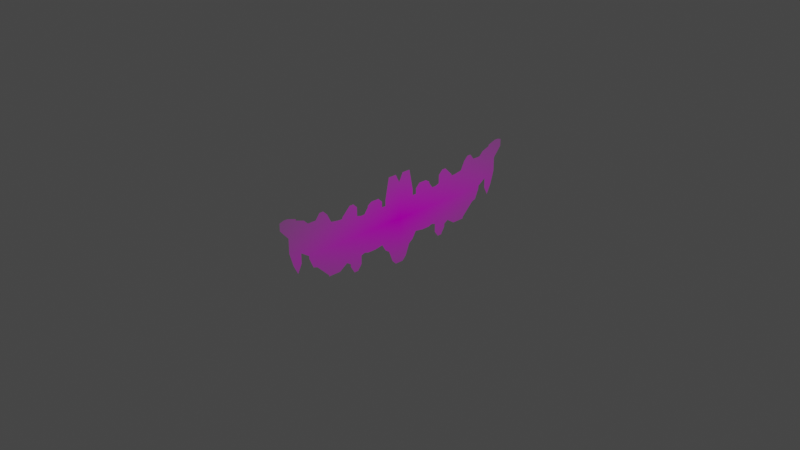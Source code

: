# Source: boss2-v2.blend  (saved by Blender 2.80.75; exported with 4.5.12 LTS)
import bpy
from mathutils import Matrix  # noqa: F401  (used for matrix-valued properties, if any)

bpy.ops.wm.read_factory_settings(use_empty=True)
scene = bpy.context.scene
scene.name = 'Scene'

# ---- collections
col_collection = bpy.data.collections.new('Collection'); scene.collection.children.link(col_collection)

# ---- images (referenced by path relative to the original .blend; pixels are not part of the script)
import os
ASSET_DIR = os.environ.get("B2B_ASSET_DIR", "")  # directory of the original .blend (textures are referenced by path, not embedded)
HERE = os.path.dirname(os.path.abspath(__file__))  # packed textures are extracted next to this script under _unpacked/

def load_image(name, relpath, width, height, colorspace="sRGB"):
    """Load a texture the original file referenced (path relative to the .blend, or extracted next to this script)."""
    p = next((c for c in (os.path.join(HERE, relpath), os.path.join(ASSET_DIR, relpath)) if relpath and os.path.exists(c)), "")
    if p:
        img = bpy.data.images.load(p, check_existing=True)
        img.name = name
    else:  # same state as the original file: an image datablock whose file is absent (Cycles renders it pink)
        img = bpy.data.images.new(name, width, height)
        img.source = "FILE"
        img.filepath = "//" + (relpath or name)
    img.colorspace_settings.name = colorspace
    return img
img_b2_png = load_image('b2.png', 'b2.png', 1024, 1024, 'sRGB')

# ---- materials (node trees are filled in below, after node groups)
mat_b2 = bpy.data.materials.new('b2')
mat_b2.use_transparent_shadow = False

# ---- material node trees
mat_b2.use_nodes = True; mat_b2.node_tree.nodes.clear()
_N = mat_b2.node_tree.nodes; _L = mat_b2.node_tree.links
n0 = _N.new('ShaderNodeOutputMaterial'); n0.name = 'Material Output'; n0.location = (300, 300)
n1 = _N.new('ShaderNodeTexImage'); n1.name = 'Image Texture'; n1.location = (-400, 60)
n1.image = img_b2_png
n1.extension = 'CLIP'
n2 = _N.new('ShaderNodeBsdfDiffuse'); n2.name = 'Diffuse BSDF'; n2.location = (-200, 60)
n3 = _N.new('ShaderNodeBsdfTransparent'); n3.name = 'Transparent BSDF'; n3.location = (-200, 240)
n4 = _N.new('ShaderNodeMixShader'); n4.name = 'Mix Shader'; n4.location = (0, 300)
_L.new(n1.outputs[0], n2.inputs[0])
_L.new(n1.outputs[1], n4.inputs[0])
_L.new(n3.outputs[0], n4.inputs[1])
_L.new(n2.outputs[0], n4.inputs[2])
_L.new(n4.outputs[0], n0.inputs[0])
n0.is_active_output = True

# ---- world
world_world = bpy.data.worlds.new('World'); scene.world = world_world
world_world.use_nodes = True; world_world.node_tree.nodes.clear()
_N = world_world.node_tree.nodes; _L = world_world.node_tree.links
n0 = _N.new('ShaderNodeOutputWorld'); n0.name = 'World Output'; n0.location = (300, 300)
n1 = _N.new('ShaderNodeBackground'); n1.name = 'Background'; n1.location = (10, 300)
n1.inputs[0].default_value = (0.05088, 0.05088, 0.05088, 1.0)
_L.new(n1.outputs[0], n0.inputs[0])
n0.is_active_output = True
world_world.color = (0.05088, 0.05088, 0.05088)
world_world.use_sun_shadow = False
world_world.sun_shadow_jitter_overblur = 0.0

# ---- cameras
cam_camera = bpy.data.cameras.new('Camera')
cam_camera.clip_end = 100.0
cam_camera.ortho_scale = 7.314

# ---- lights
light_light = bpy.data.lights.new('Light', 'POINT')
light_light.transmission_factor = 0.0
light_light.energy = 1000.0
light_light.shadow_soft_size = 0.1
light_light.shadow_maximum_resolution = 0.006
light_light.use_absolute_resolution = True

# ---- meshes
me_b2 = bpy.data.meshes.new('b2')
me_b2.from_pydata([(1.5, 0.4531, 0.0), (1.5, 0.375, 0.0), (-1.5, 0.4531, 0.0), (-1.5, 0.375, 0.0), (-0.04687, -0.5, 0.0), (0.0, -0.5, 0.0), (0.04687, -0.5, 0.0), (0.04688, 0.5, 0.0), (0.1406, 0.5, 0.0), (0.09375, -0.4531, 0.0), (0.6094, -0.3906, 0.0), (0.5625, -0.3906, 0.0), (0.5156, -0.3281, 0.0), (0.1406, -0.3281, 0.0), (0.9375, -0.3125, 0.0), (0.7969, -0.3125, 0.0), (0.6563, -0.3125, 0.0), (0.9375, -0.2969, 0.0), (0.1875, -0.2969, 0.0), (0.75, -0.2812, 0.0), (0.6563, -0.2813, 0.0), (0.7031, -0.25, 0.0), (0.5156, -0.2344, 0.0), (0.4219, -0.2344, 0.0), (0.3281, -0.2344, 0.0), (0.4687, -0.2188, 0.0), (0.2344, -0.2188, 0.0), (1.031, -0.2031, 0.0), (1.078, -0.1563, 0.0), (1.312, -0.1406, 0.0), (1.125, -0.1406, 0.0), (1.359, -0.04688, 0.0), (1.266, -0.04687, 0.0), (1.266, -0.03125, 0.0), (1.172, -0.03125, 0.0), (1.172, 1.304e-08, 0.0), (1.266, 0.0625, 0.0), (1.406, 0.1094, 0.0), (0.5156, 0.2031, 0.0), (0.4687, 0.2031, 0.0), (0.2344, 0.2031, 0.0), (0.1875, 0.2031, 0.0), (0.5625, 0.2188, 0.0), (0.7969, 0.25, 0.0), (0.75, 0.25, 0.0), (1.406, 0.2656, 0.0), (0.8906, 0.2656, 0.0), (0.75, 0.2656, 0.0), (0.4219, 0.2656, 0.0), (0.2344, 0.2656, 0.0), (0.1875, 0.2656, 0.0), (0.4219, 0.2812, 0.0), (0.7031, 0.3125, 0.0), (0.5625, 0.3125, 0.0), (0.375, 0.3125, 0.0), (0.2813, 0.3125, 0.0), (1.172, 0.3438, 0.0), (1.078, 0.3438, 0.0), (-0.04688, 0.5, 0.0), (-0.1406, 0.5, 0.0), (0.9375, 0.3594, 0.0), (0.6562, 0.3594, 0.0), (0.6094, 0.3594, 0.0), (1.219, 0.3906, 0.0), (1.031, 0.4062, 0.0), (0.9844, 0.4063, 0.0), (1.313, 0.4219, 0.0), (1.312, 0.4375, 0.0), (1.453, 0.4688, 0.0), (1.406, 0.4688, 0.0), (-0.09375, -0.4531, 0.0), (-0.6094, -0.3906, 0.0), (-0.5625, -0.3906, 0.0), (-0.5156, -0.3281, 0.0), (-0.1406, -0.3281, 0.0), (-0.9375, -0.3125, 0.0), (-0.7969, -0.3125, 0.0), (-0.6563, -0.3125, 0.0), (-0.9375, -0.2969, 0.0), (-0.1875, -0.2969, 0.0), (-0.75, -0.2812, 0.0), (-0.6563, -0.2813, 0.0), (-0.7031, -0.25, 0.0), (-0.5156, -0.2344, 0.0), (-0.4219, -0.2344, 0.0), (-0.3281, -0.2344, 0.0), (-0.4687, -0.2188, 0.0), (-0.2344, -0.2188, 0.0), (-1.031, -0.2031, 0.0), (-1.078, -0.1563, 0.0), (-1.312, -0.1406, 0.0), (-1.125, -0.1406, 0.0), (-1.359, -0.04688, 0.0), (-1.266, -0.04687, 0.0), (-1.266, -0.03125, 0.0), (-1.172, -0.03125, 0.0), (-1.172, 1.304e-08, 0.0), (-1.266, 0.0625, 0.0), (-1.406, 0.1094, 0.0), (-0.5156, 0.2031, 0.0), (-0.4687, 0.2031, 0.0), (-0.2344, 0.2031, 0.0), (-0.1875, 0.2031, 0.0), (-0.5625, 0.2188, 0.0), (-0.7969, 0.25, 0.0), (-0.75, 0.25, 0.0), (-1.406, 0.2656, 0.0), (-0.8906, 0.2656, 0.0), (-0.75, 0.2656, 0.0), (-0.4219, 0.2656, 0.0), (-0.2344, 0.2656, 0.0), (-0.1875, 0.2656, 0.0), (-0.4219, 0.2812, 0.0), (-0.7031, 0.3125, 0.0), (-0.5625, 0.3125, 0.0), (-0.375, 0.3125, 0.0), (-0.2813, 0.3125, 0.0), (-1.172, 0.3438, 0.0), (-1.078, 0.3438, 0.0), (-0.9375, 0.3594, 0.0), (-0.6562, 0.3594, 0.0), (-0.6094, 0.3594, 0.0), (-1.219, 0.3906, 0.0), (-1.031, 0.4062, 0.0), (-0.9844, 0.4063, 0.0), (0.0, 0.4063, 0.0), (-1.313, 0.4219, 0.0), (-1.312, 0.4375, 0.0), (-1.453, 0.4688, 0.0), (-1.406, 0.4688, 0.0)], [], [(14, 17, 27, 28, 30, 34, 35, 36, 33, 32, 29, 31, 37, 45, 1, 0, 68, 69, 67, 66, 63, 56, 57, 64, 65, 60, 46, 43, 44, 47, 52, 61, 62, 53, 42, 38, 39, 48, 51, 54, 55, 49, 40, 41, 50, 8, 7, 125, 5, 6, 9, 13, 18, 26, 24, 23, 25, 22, 12, 11, 10, 16, 20, 21, 19, 15), (75, 76, 80, 82, 81, 77, 71, 72, 73, 83, 86, 84, 85, 87, 79, 74, 70, 4, 5, 125, 58, 59, 111, 102, 101, 110, 116, 115, 112, 109, 100, 99, 103, 114, 121, 120, 113, 108, 105, 104, 107, 119, 124, 123, 118, 117, 122, 126, 127, 129, 128, 2, 3, 106, 98, 92, 90, 93, 94, 97, 96, 95, 91, 89, 88, 78)])
_uv = me_b2.uv_layers.new(name='UVMap')
_uv.uv.foreach_set('vector', [0.8124, 0.8124, 0.8124, 0.7968, 0.8437, 0.7031, 0.8593, 0.6562, 0.8749, 0.6406, 0.8905, 0.5312, 0.8905, 0.5, 0.9218, 0.4375, 0.9218, 0.5312, 0.9218, 0.5469, 0.9374, 0.6406, 0.953, 0.5469, 0.9687, 0.3906, 0.9687, 0.2344, 0.9999, 0.1251, 0.9999, 0.04697, 0.9843, 0.03134, 0.9687, 0.03134, 0.9374, 0.06259, 0.9374, 0.07821, 0.9062, 0.1095, 0.8905, 0.1563, 0.8593, 0.1563, 0.8437, 0.09383, 0.8281, 0.09383, 0.8124, 0.1407, 0.7968, 0.2344, 0.7656, 0.2501, 0.7499, 0.2501, 0.7499, 0.2344, 0.7343, 0.1876, 0.7187, 0.1407, 0.7031, 0.1407, 0.6875, 0.1876, 0.6875, 0.2813, 0.6718, 0.2969, 0.6562, 0.2969, 0.6406, 0.2344, 0.6406, 0.2188, 0.625, 0.1876, 0.5937, 0.1876, 0.5781, 0.2344, 0.5781, 0.2969, 0.5625, 0.2969, 0.5625, 0.2344, 0.5469, 0.0001001, 0.5156, 0.0001001, 0.5, 0.09383, 0.5, 0.9999, 0.5156, 0.9999, 0.5312, 0.953, 0.5469, 0.8281, 0.5625, 0.7968, 0.5781, 0.7187, 0.6094, 0.7343, 0.6406, 0.7343, 0.6562, 0.7187, 0.6718, 0.7343, 0.6718, 0.8281, 0.6875, 0.8905, 0.7031, 0.8905, 0.7187, 0.8124, 0.7187, 0.7812, 0.7343, 0.7499, 0.7499, 0.7812, 0.7656, 0.8124, 0.8124, 0.8124, 0.7656, 0.8124, 0.7499, 0.7812, 0.7343, 0.7499, 0.7187, 0.7812, 0.7187, 0.8124, 0.7031, 0.8905, 0.6875, 0.8905, 0.6718, 0.8281, 0.6718, 0.7343, 0.6562, 0.7187, 0.6406, 0.7343, 0.6094, 0.7343, 0.5781, 0.7187, 0.5625, 0.7968, 0.5469, 0.8281, 0.5312, 0.953, 0.5156, 0.9999, 0.5, 0.9999, 0.5, 0.09383, 0.5156, 0.0001001, 0.5469, 0.0001001, 0.5625, 0.2344, 0.5625, 0.2969, 0.5781, 0.2969, 0.5781, 0.2344, 0.5937, 0.1876, 0.625, 0.1876, 0.6406, 0.2188, 0.6406, 0.2344, 0.6562, 0.2969, 0.6718, 0.2969, 0.6875, 0.2813, 0.6875, 0.1876, 0.7031, 0.1407, 0.7187, 0.1407, 0.7343, 0.1876, 0.7499, 0.2344, 0.7499, 0.2501, 0.7656, 0.2501, 0.7968, 0.2344, 0.8124, 0.1407, 0.8281, 0.09383, 0.8437, 0.09383, 0.8593, 0.1563, 0.8905, 0.1563, 0.9062, 0.1095, 0.9374, 0.07821, 0.9374, 0.06259, 0.9687, 0.03134, 0.9843, 0.03134, 0.9999, 0.04697, 0.9999, 0.1251, 0.9687, 0.2344, 0.9687, 0.3906, 0.953, 0.5469, 0.9374, 0.6406, 0.9218, 0.5469, 0.9218, 0.5312, 0.9218, 0.4375, 0.8905, 0.5, 0.8905, 0.5312, 0.8749, 0.6406, 0.8593, 0.6562, 0.8437, 0.7031, 0.8124, 0.7968])
me_b2.materials.append(mat_b2)
me_b2.use_remesh_preserve_volume = False
me_b2.use_remesh_preserve_attributes = False
me_b2.use_mirror_x = True
me_b2.update()

# ---- objects
ob_light = bpy.data.objects.new('Light', light_light)
ob_camera = bpy.data.objects.new('Camera', cam_camera)
ob_b2 = bpy.data.objects.new('b2', me_b2)

# ---- transforms, parenting, visibility, modifiers, constraints
ob_light.location = (4.076, 1.005, 5.904)
ob_light.rotation_euler = (0.6503, 0.05522, 1.866)
ob_light.lock_rotations_4d = False
ob_light.empty_display_type = 'ARROWS'
ob_light.color = (0.0, 0.0, 0.0, 0.0)
ob_light.lineart.crease_threshold = 0.0
ob_camera.location = (7.359, -6.926, 4.958)
ob_camera.rotation_euler = (1.109, 0.0, 0.8149)
ob_camera.lock_rotations_4d = False
ob_camera.empty_display_type = 'ARROWS'
ob_camera.color = (0.0, 0.0, 0.0, 0.0)
ob_camera.display_type = 'WIRE'
ob_camera.lineart.crease_threshold = 0.0
ob_b2.location = (0.0, 0.0, 0.0)
ob_b2.rotation_euler = (1.571, 0.0, 1.571)
ob_b2.lineart.crease_threshold = 0.0
ob_b2.use_mesh_mirror_x = True

# ---- collection membership
col_collection.objects.link(ob_light)
col_collection.objects.link(ob_camera)
col_collection.objects.link(ob_b2)

# ---- scene / render settings (as saved in the file)
scene.camera = ob_camera
scene.frame_start = 1; scene.frame_end = 250; scene.frame_set(52)
scene.render.engine = 'BLENDER_EEVEE_NEXT'
scene.cycles.use_denoising = False
scene.cycles.samples = 128
scene.cycles.sampling_pattern = 'TABULATED_SOBOL'
scene.cycles.use_adaptive_sampling = False
scene.cycles.use_light_tree = False
scene.view_settings.view_transform = 'Filmic'
bpy.context.view_layer.update()
